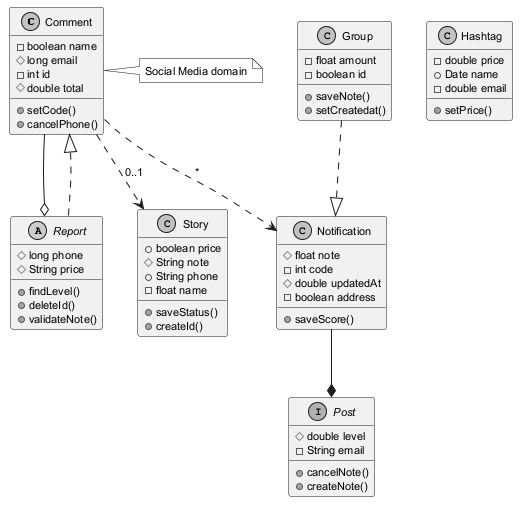

The diagram above was rendered by PlantUML. Its source (embedded in the PNG):
@startuml
skinparam monochrome true
skinparam defaultFontSize 11
class Comment {
  -boolean name
  #long email
  -int id
  #double total
  +setCode()
  +cancelPhone()
}
abstract class Report {
  #long phone
  #String price
  +findLevel()
  +deleteId()
  +validateNote()
}
class Hashtag {
  -double price
  +Date name
  -double email
  +setPrice()
}
class Story {
  +boolean price
  #String note
  +String phone
  -float name
  +saveStatus()
  +createId()
}
class Notification {
  #float note
  -int code
  #double updatedAt
  -boolean address
  +saveScore()
}
class Group {
  -float amount
  -boolean id
  +saveNote()
  +setCreatedat()
}
interface Post {
  #double level
  -String email
  +cancelNote()
  +createNote()
}
Group ..|> Notification
Comment ..> Notification : "*"
Comment --o Report
Notification --* Post
Report ..|> Comment
Comment ..> Story : "0..1"
note right of Comment : Social Media domain
@enduml